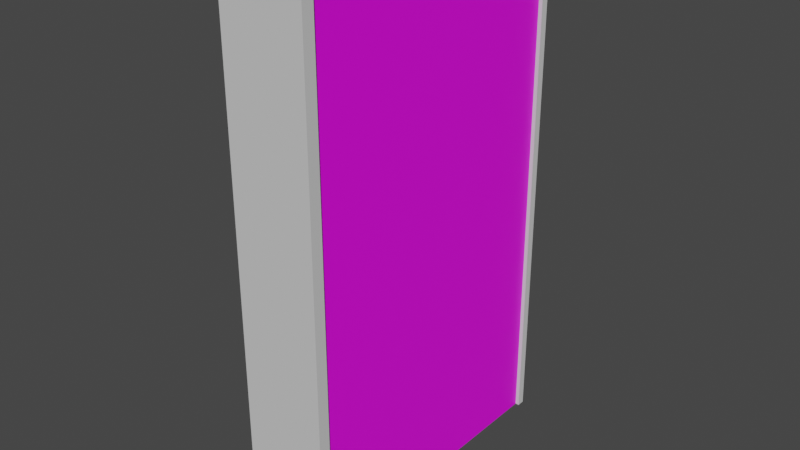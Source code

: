 # Source: hospitalroom.blend  (saved by Blender 2.92.15; exported with 4.5.12 LTS)
import bpy
from mathutils import Matrix  # noqa: F401  (used for matrix-valued properties, if any)

bpy.ops.wm.read_factory_settings(use_empty=True)
scene = bpy.context.scene
scene.name = 'Scene'

# ---- collections
col_collection = bpy.data.collections.new('Collection'); scene.collection.children.link(col_collection)

# ---- images (referenced by path relative to the original .blend; pixels are not part of the script)
import os
ASSET_DIR = os.environ.get("B2B_ASSET_DIR", "")  # directory of the original .blend (textures are referenced by path, not embedded)
HERE = os.path.dirname(os.path.abspath(__file__))  # packed textures are extracted next to this script under _unpacked/

def load_image(name, relpath, width, height, colorspace="sRGB"):
    """Load a texture the original file referenced (path relative to the .blend, or extracted next to this script)."""
    p = next((c for c in (os.path.join(HERE, relpath), os.path.join(ASSET_DIR, relpath)) if relpath and os.path.exists(c)), "")
    if p:
        img = bpy.data.images.load(p, check_existing=True)
        img.name = name
    else:  # same state as the original file: an image datablock whose file is absent (Cycles renders it pink)
        img = bpy.data.images.new(name, width, height)
        img.source = "FILE"
        img.filepath = "//" + (relpath or name)
    img.colorspace_settings.name = colorspace
    return img
img_hospitalwall_png = load_image('hospitalwall.png', 'hospitalwall.png', 1024, 1024, 'sRGB')

# ---- materials (node trees are filled in below, after node groups)
mat_material_002 = bpy.data.materials.new('Material.002')
mat_material_002.use_transparent_shadow = False
mat_material_004 = bpy.data.materials.new('Material.004')
mat_material_004.use_transparent_shadow = False
mat_material_004.diffuse_color = (0.65, 0.65, 0.65, 1.0)
mat_material_004.specular_intensity = 1.0
mat_material_004.metallic = 0.934

# ---- material node trees
mat_material_002.use_nodes = True; mat_material_002.node_tree.nodes.clear()
_N = mat_material_002.node_tree.nodes; _L = mat_material_002.node_tree.links
n0 = _N.new('ShaderNodeBsdfPrincipled'); n0.name = 'Principled BSDF'; n0.location = (10, 300)
n0.distribution = 'GGX'
n0.subsurface_method = 'BURLEY'
n0.inputs[3].default_value = 1.45
n0.inputs[27].default_value = (0.0, 0.0, 0.0, 1.0)
n0.inputs[28].default_value = 1.0
n1 = _N.new('ShaderNodeOutputMaterial'); n1.name = 'Material Output'; n1.location = (300, 300)
n2 = _N.new('ShaderNodeTexImage'); n2.name = 'Image Texture'; n2.location = (-280, 280)
n2.image = img_hospitalwall_png
_L.new(n0.outputs[0], n1.inputs[0])
_L.new(n2.outputs[0], n0.inputs[0])
n1.is_active_output = True

# ---- world
world_world = bpy.data.worlds.new('World'); scene.world = world_world
world_world.use_nodes = True; world_world.node_tree.nodes.clear()
_N = world_world.node_tree.nodes; _L = world_world.node_tree.links
n0 = _N.new('ShaderNodeOutputWorld'); n0.name = 'World Output'; n0.location = (300, 300)
n1 = _N.new('ShaderNodeBackground'); n1.name = 'Background'; n1.location = (10, 300)
n1.inputs[0].default_value = (0.05088, 0.05088, 0.05088, 1.0)
_L.new(n1.outputs[0], n0.inputs[0])
n0.is_active_output = True
world_world.color = (0.05088, 0.05088, 0.05088)
world_world.use_sun_shadow = False
world_world.sun_shadow_jitter_overblur = 0.0

# ---- meshes
me_cube_002 = bpy.data.meshes.new('Cube.002')
me_cube_002.from_pydata([(-1.0, -0.9662, -1.0), (-1.0, -0.9662, 1.0), (-1.0, 0.9662, -1.0), (-1.0, 0.9662, 1.0), (1.0, -0.9662, -1.0), (1.0, -0.9662, 1.0), (1.0, 0.9662, -1.0), (1.0, 0.9662, 1.0), (-1.1, -0.9662, 0.9368), (-1.1, -0.9662, 1.013), (-1.1, 0.9662, 0.9368), (-1.1, 0.9662, 1.013), (1.1, -0.9662, 0.9368), (1.1, -0.9662, 1.013), (1.1, 0.9662, 0.9368), (1.1, 0.9662, 1.013), (-1.1, -0.9662, -1.0), (-1.1, -0.9662, -0.95), (-1.1, 0.9662, -1.0), (-1.1, 0.9662, -0.95), (1.1, -0.9662, -1.0), (1.1, -0.9662, -0.95), (1.1, 0.9662, -1.0), (1.1, 0.9662, -0.95)], [], [(0, 1, 3, 2), (2, 3, 7, 6), (6, 7, 5, 4), (4, 5, 1, 0), (2, 6, 4, 0), (7, 3, 1, 5), (8, 9, 11, 10), (10, 11, 15, 14), (14, 15, 13, 12), (12, 13, 9, 8), (10, 14, 12, 8), (15, 11, 9, 13), (16, 17, 19, 18), (18, 19, 23, 22), (22, 23, 21, 20), (20, 21, 17, 16), (18, 22, 20, 16), (23, 19, 17, 21)])
me_cube_002.polygons.foreach_set('material_index', [0, 0, 0, 0, 0, 0, 1, 1, 1, 1, 1, 1, 1, 1, 1, 1, 1, 1])
_uv = me_cube_002.uv_layers.new(name='UVMap')
_uv.uv.foreach_set('vector', [0.375, 0.004221, 0.625, 0.004221, 0.625, 0.2458, 0.375, 0.2458, 0.375, 0.25, 0.625, 0.25, 0.625, 0.5, 0.375, 0.5, 0.375, 0.5042, 0.625, 0.5042, 0.625, 0.7458, 0.375, 0.7458, 0.375, 0.75, 0.625, 0.75, 0.625, 1.0, 0.375, 1.0, 0.125, 0.5042, 0.375, 0.5042, 0.375, 0.7458, 0.125, 0.7458, 0.625, 0.5042, 0.875, 0.5042, 0.875, 0.7458, 0.625, 0.7458, 0.375, 0.004221, 0.625, 0.004221, 0.625, 0.2458, 0.375, 0.2458, 0.375, 0.25, 0.625, 0.25, 0.625, 0.5, 0.375, 0.5, 0.375, 0.5042, 0.625, 0.5042, 0.625, 0.7458, 0.375, 0.7458, 0.375, 0.75, 0.625, 0.75, 0.625, 1.0, 0.375, 1.0, 0.125, 0.5042, 0.375, 0.5042, 0.375, 0.7458, 0.125, 0.7458, 0.625, 0.5042, 0.875, 0.5042, 0.875, 0.7458, 0.625, 0.7458, 0.375, 0.004221, 0.625, 0.004221, 0.625, 0.2458, 0.375, 0.2458, 0.375, 0.25, 0.625, 0.25, 0.625, 0.5, 0.375, 0.5, 0.375, 0.5042, 0.625, 0.5042, 0.625, 0.7458, 0.375, 0.7458, 0.375, 0.75, 0.625, 0.75, 0.625, 1.0, 0.375, 1.0, 0.125, 0.5042, 0.375, 0.5042, 0.375, 0.7458, 0.125, 0.7458, 0.625, 0.5042, 0.875, 0.5042, 0.875, 0.7458, 0.625, 0.7458])
me_cube_002.materials.append(mat_material_002)
me_cube_002.materials.append(mat_material_004)
me_cube_002.use_remesh_fix_poles = True
me_cube_002.use_remesh_preserve_attributes = False
me_cube_002.use_mirror_vertex_groups = False
me_cube_002.update()

# ---- objects
ob_cube = bpy.data.objects.new('Cube', me_cube_002)

# ---- transforms, parenting, visibility, modifiers, constraints
ob_cube.location = (0.0, 0.0, 0.0)
ob_cube.rotation_euler = (1.571, -0.0, 0.0)
ob_cube.scale = (1.0, 7.0, 4.0)
ob_cube.lineart.crease_threshold = 0.0

# ---- collection membership
col_collection.objects.link(ob_cube)

# ---- scene / render settings (as saved in the file)
scene.frame_start = 1; scene.frame_end = 250; scene.frame_set(1)
scene.render.engine = 'BLENDER_EEVEE_NEXT'
scene.cycles.use_denoising = False
scene.cycles.samples = 128
scene.cycles.sampling_pattern = 'TABULATED_SOBOL'
scene.cycles.use_adaptive_sampling = False
scene.cycles.use_light_tree = False
scene.view_settings.view_transform = 'Filmic'
bpy.context.view_layer.update()

# ---- added for rendering (the .blend has no active camera and no usable light): camera, sun
cam_auto = bpy.data.cameras.new('AutoCamera')
cam_auto.lens = 50.0
cam_auto.sensor_width = 36.0
cam_auto.clip_end = 1000.0
ob_auto_camera = bpy.data.objects.new('AutoCamera', cam_auto)
scene.collection.objects.link(ob_auto_camera)
ob_auto_camera.location = (14.7072, -17.675, 11.7657)
ob_auto_camera.rotation_euler = (1.09748, -7.21219e-08, 0.694738)
scene.camera = ob_auto_camera
light_auto_sun = bpy.data.lights.new('AutoSun', 'SUN')
light_auto_sun.energy = 3.0
light_auto_sun.angle = 0.0523599
ob_auto_sun = bpy.data.objects.new('AutoSun', light_auto_sun)
scene.collection.objects.link(ob_auto_sun)
ob_auto_sun.rotation_euler = (0.872665, 0.174533, 0.523599)
bpy.context.view_layer.update()

